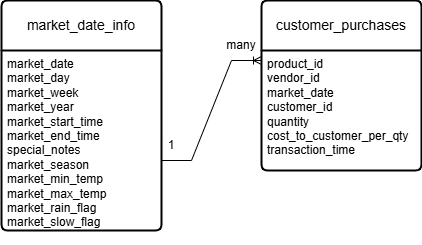

The diagram above was exported from draw.io. Its source (the exported page's mxGraphModel, read from the mxfile embedded in the PNG):
<mxGraphModel dx="418" dy="259" grid="1" gridSize="10" guides="1" tooltips="1" connect="1" arrows="1" fold="1" page="1" pageScale="1" pageWidth="850" pageHeight="1100" math="0" shadow="0" extFonts="Permanent Marker^https://fonts.googleapis.com/css?family=Permanent+Marker">
  <root>
    <mxCell id="0" />
    <mxCell id="1" parent="0" />
    <mxCell id="C8GzPE4xVjO3Cg_D7Rti-4" value="market_date_info" style="swimlane;childLayout=stackLayout;horizontal=1;startSize=50;horizontalStack=0;rounded=1;fontSize=14;fontStyle=0;strokeWidth=2;resizeParent=0;resizeLast=1;shadow=0;dashed=0;align=center;arcSize=4;whiteSpace=wrap;html=1;" vertex="1" parent="1">
      <mxGeometry x="200" y="90" width="160" height="230" as="geometry" />
    </mxCell>
    <mxCell id="C8GzPE4xVjO3Cg_D7Rti-5" value="market_date&lt;div&gt;market_day&lt;/div&gt;&lt;div&gt;market_week&lt;/div&gt;&lt;div&gt;market_year&lt;/div&gt;&lt;div&gt;market_start_time&lt;/div&gt;&lt;div&gt;market_end_time&lt;/div&gt;&lt;div&gt;special_notes&lt;/div&gt;&lt;div&gt;market_season&lt;/div&gt;&lt;div&gt;market_min_temp&lt;/div&gt;&lt;div&gt;market_max_temp&lt;/div&gt;&lt;div&gt;market_rain_flag&lt;/div&gt;&lt;div&gt;market_slow_flag&lt;/div&gt;&lt;div&gt;&lt;br&gt;&lt;/div&gt;" style="align=left;strokeColor=none;fillColor=none;spacingLeft=4;fontSize=12;verticalAlign=top;resizable=0;rotatable=0;part=1;html=1;" vertex="1" parent="C8GzPE4xVjO3Cg_D7Rti-4">
      <mxGeometry y="50" width="160" height="180" as="geometry" />
    </mxCell>
    <mxCell id="C8GzPE4xVjO3Cg_D7Rti-7" value="customer_purchases" style="swimlane;childLayout=stackLayout;horizontal=1;startSize=50;horizontalStack=0;rounded=1;fontSize=14;fontStyle=0;strokeWidth=2;resizeParent=0;resizeLast=1;shadow=0;dashed=0;align=center;arcSize=4;whiteSpace=wrap;html=1;" vertex="1" parent="1">
      <mxGeometry x="460" y="90" width="160" height="170" as="geometry" />
    </mxCell>
    <mxCell id="C8GzPE4xVjO3Cg_D7Rti-8" value="product_id&lt;div&gt;vendor_id&lt;/div&gt;&lt;div&gt;market_date&lt;/div&gt;&lt;div&gt;customer_id&lt;/div&gt;&lt;div&gt;quantity&lt;/div&gt;&lt;div&gt;cost_to_customer_per_qty&lt;/div&gt;&lt;div&gt;transaction_time&lt;/div&gt;&lt;div&gt;&lt;br&gt;&lt;/div&gt;" style="align=left;strokeColor=none;fillColor=none;spacingLeft=4;fontSize=12;verticalAlign=top;resizable=0;rotatable=0;part=1;html=1;" vertex="1" parent="C8GzPE4xVjO3Cg_D7Rti-7">
      <mxGeometry y="50" width="160" height="120" as="geometry" />
    </mxCell>
    <mxCell id="C8GzPE4xVjO3Cg_D7Rti-10" value="" style="edgeStyle=entityRelationEdgeStyle;fontSize=12;html=1;endArrow=ERoneToMany;rounded=0;" edge="1" parent="1">
      <mxGeometry width="100" height="100" relative="1" as="geometry">
        <mxPoint x="360" y="250" as="sourcePoint" />
        <mxPoint x="460" y="150" as="targetPoint" />
      </mxGeometry>
    </mxCell>
    <mxCell id="C8GzPE4xVjO3Cg_D7Rti-11" value="1" style="text;html=1;align=center;verticalAlign=middle;whiteSpace=wrap;rounded=0;" vertex="1" parent="1">
      <mxGeometry x="340" y="220" width="60" height="30" as="geometry" />
    </mxCell>
    <mxCell id="C8GzPE4xVjO3Cg_D7Rti-12" value="many" style="text;html=1;align=center;verticalAlign=middle;whiteSpace=wrap;rounded=0;" vertex="1" parent="1">
      <mxGeometry x="410" y="120" width="60" height="30" as="geometry" />
    </mxCell>
  </root>
</mxGraphModel>